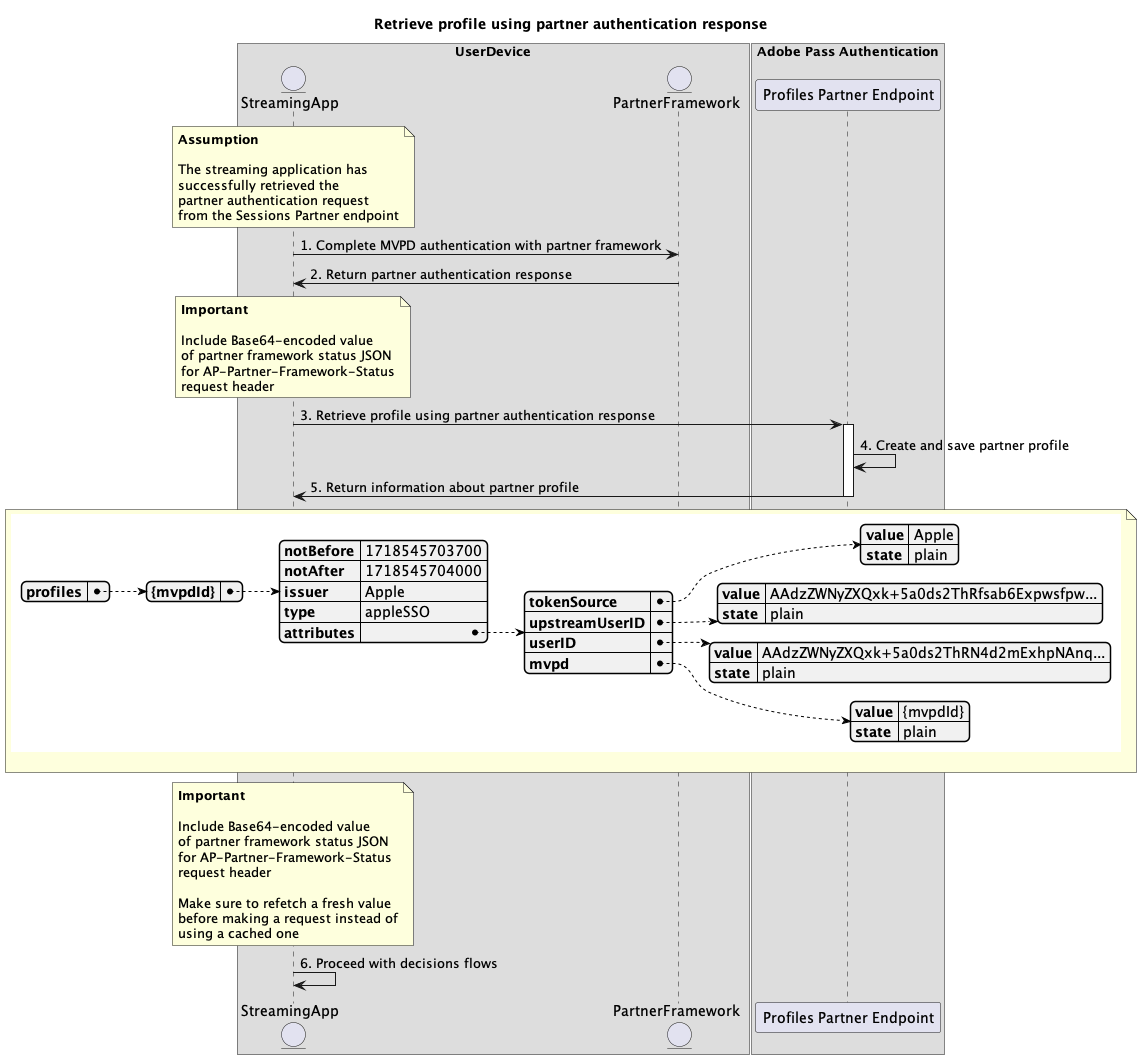

The diagram above was rendered by PlantUML. Its source (embedded in the PNG):
@startuml
title "Retrieve profile using partner authentication response"


box "UserDevice"
    entity "StreamingApp"
    entity "PartnerFramework"
end box

box "Adobe Pass Authentication"
    participant "Profiles Partner Endpoint"
end box

note over "StreamingApp"
**Assumption**

The streaming application has
successfully retrieved the
partner authentication request
from the Sessions Partner endpoint
end note

"StreamingApp" -> "PartnerFramework": 1. Complete MVPD authentication with partner framework

"PartnerFramework" -> "StreamingApp": 2. Return partner authentication response

note over "StreamingApp"
**Important**

Include Base64-encoded value
of partner framework status JSON
for AP-Partner-Framework-Status
request header
end note

"StreamingApp" -> "Profiles Partner Endpoint": 3. Retrieve profile using partner authentication response

activate "Profiles Partner Endpoint"

"Profiles Partner Endpoint" -> "Profiles Partner Endpoint": 4. Create and save partner profile
"Profiles Partner Endpoint" -> StreamingApp: 5. Return information about partner profile

deactivate "Profiles Partner Endpoint"

note over StreamingApp, "Profiles Partner Endpoint"
{{json
{
   "profiles": {
      "{mvpdId}": {
         "notBefore": 1718545703700,
         "notAfter": 1718545704000,
         "issuer": "Apple",
         "type": "appleSSO",
         "attributes": {
            "tokenSource": {
               "value": "Apple",
               "state": "plain"
            },
            "upstreamUserID": {
               "value": "AAdzZWNyZXQxk+5a0ds2ThRfsab6Expwsfpw...",
               "state": "plain"
            },
            "userID": {
               "value": "AAdzZWNyZXQxk+5a0ds2ThRN4d2mExhpNAnq...",
               "state": "plain"
            },
            "mvpd": {
               "value": "{mvpdId}",
               "state": "plain"
            }
         }
      }
   }
}
}}

end note

note over "StreamingApp"
**Important**

Include Base64-encoded value
of partner framework status JSON
for AP-Partner-Framework-Status
request header

Make sure to refetch a fresh value
before making a request instead of
using a cached one
end note

"StreamingApp" -> "StreamingApp": 6. Proceed with decisions flows

@enduml